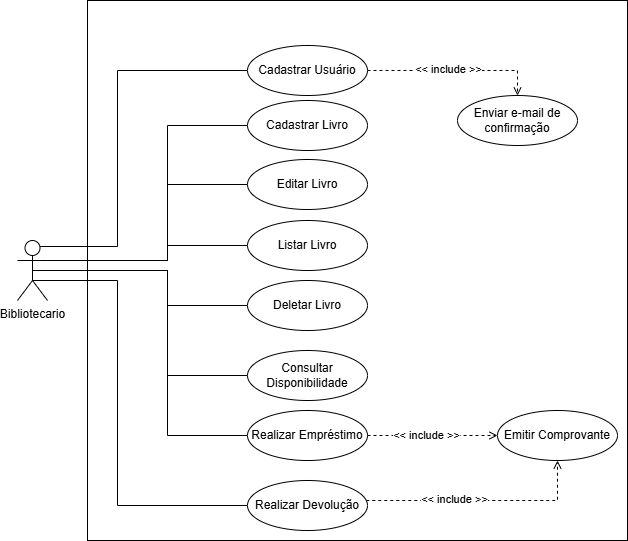

The diagram above was exported from draw.io. Its source (the exported page's mxGraphModel, read from the mxfile embedded in the PNG):
<mxGraphModel dx="2253" dy="751" grid="1" gridSize="10" guides="1" tooltips="1" connect="1" arrows="1" fold="1" page="1" pageScale="1" pageWidth="827" pageHeight="1169" math="0" shadow="0">
  <root>
    <mxCell id="0" />
    <mxCell id="1" parent="0" />
    <mxCell id="xQBhhkXORlxdgsrn-lzs-17" value="" style="whiteSpace=wrap;html=1;aspect=fixed;" parent="1" vertex="1">
      <mxGeometry x="-710" y="150" width="540" height="540" as="geometry" />
    </mxCell>
    <mxCell id="xQBhhkXORlxdgsrn-lzs-23" style="edgeStyle=orthogonalEdgeStyle;rounded=0;orthogonalLoop=1;jettySize=auto;html=1;entryX=0;entryY=0.5;entryDx=0;entryDy=0;strokeColor=default;startArrow=none;startFill=0;endArrow=none;curved=0;shadow=0;flowAnimation=0;exitX=0.75;exitY=0.1;exitDx=0;exitDy=0;exitPerimeter=0;" parent="1" source="xQBhhkXORlxdgsrn-lzs-18" target="xQBhhkXORlxdgsrn-lzs-19" edge="1">
      <mxGeometry relative="1" as="geometry">
        <mxPoint x="-720" y="390" as="sourcePoint" />
        <Array as="points">
          <mxPoint x="-680" y="396" />
          <mxPoint x="-680" y="220" />
        </Array>
      </mxGeometry>
    </mxCell>
    <mxCell id="xQBhhkXORlxdgsrn-lzs-29" style="edgeStyle=orthogonalEdgeStyle;rounded=0;orthogonalLoop=1;jettySize=auto;html=1;exitX=1;exitY=0.3333333333333333;exitDx=0;exitDy=0;exitPerimeter=0;entryX=0;entryY=0.5;entryDx=0;entryDy=0;endArrow=none;startFill=0;" parent="1" source="xQBhhkXORlxdgsrn-lzs-18" target="xQBhhkXORlxdgsrn-lzs-20" edge="1">
      <mxGeometry relative="1" as="geometry">
        <Array as="points">
          <mxPoint x="-630" y="410" />
          <mxPoint x="-630" y="275" />
        </Array>
      </mxGeometry>
    </mxCell>
    <mxCell id="xQBhhkXORlxdgsrn-lzs-30" style="edgeStyle=orthogonalEdgeStyle;rounded=0;orthogonalLoop=1;jettySize=auto;html=1;entryX=0;entryY=0.5;entryDx=0;entryDy=0;exitX=0.5;exitY=0.5;exitDx=0;exitDy=0;exitPerimeter=0;endArrow=none;startFill=0;" parent="1" source="xQBhhkXORlxdgsrn-lzs-18" target="xQBhhkXORlxdgsrn-lzs-21" edge="1">
      <mxGeometry relative="1" as="geometry">
        <Array as="points">
          <mxPoint x="-630" y="420" />
          <mxPoint x="-630" y="585" />
        </Array>
      </mxGeometry>
    </mxCell>
    <mxCell id="xQBhhkXORlxdgsrn-lzs-31" style="edgeStyle=orthogonalEdgeStyle;rounded=0;orthogonalLoop=1;jettySize=auto;html=1;exitX=0.5;exitY=0.5;exitDx=0;exitDy=0;exitPerimeter=0;endArrow=none;startFill=0;" parent="1" target="xQBhhkXORlxdgsrn-lzs-22" edge="1">
      <mxGeometry relative="1" as="geometry">
        <mxPoint x="-765" y="420" as="sourcePoint" />
        <mxPoint x="-500" y="605" as="targetPoint" />
        <Array as="points">
          <mxPoint x="-765" y="430" />
          <mxPoint x="-680" y="430" />
          <mxPoint x="-680" y="655" />
        </Array>
      </mxGeometry>
    </mxCell>
    <mxCell id="xQBhhkXORlxdgsrn-lzs-50" style="edgeStyle=orthogonalEdgeStyle;rounded=0;orthogonalLoop=1;jettySize=auto;html=1;exitX=1;exitY=0.3333333333333333;exitDx=0;exitDy=0;exitPerimeter=0;entryX=0;entryY=0.5;entryDx=0;entryDy=0;endArrow=none;startFill=0;" parent="1" source="xQBhhkXORlxdgsrn-lzs-18" target="xQBhhkXORlxdgsrn-lzs-48" edge="1">
      <mxGeometry relative="1" as="geometry">
        <Array as="points">
          <mxPoint x="-630" y="410" />
          <mxPoint x="-630" y="334" />
        </Array>
      </mxGeometry>
    </mxCell>
    <mxCell id="xQBhhkXORlxdgsrn-lzs-51" style="edgeStyle=orthogonalEdgeStyle;rounded=0;orthogonalLoop=1;jettySize=auto;html=1;endArrow=none;startFill=0;" parent="1" source="xQBhhkXORlxdgsrn-lzs-18" target="xQBhhkXORlxdgsrn-lzs-49" edge="1">
      <mxGeometry relative="1" as="geometry">
        <Array as="points">
          <mxPoint x="-630" y="420" />
          <mxPoint x="-630" y="455" />
        </Array>
      </mxGeometry>
    </mxCell>
    <mxCell id="6i5COXpW8cuyLq5w-r1R-2" style="edgeStyle=orthogonalEdgeStyle;rounded=0;orthogonalLoop=1;jettySize=auto;html=1;endArrow=none;startFill=0;" parent="1" source="xQBhhkXORlxdgsrn-lzs-18" target="6i5COXpW8cuyLq5w-r1R-1" edge="1">
      <mxGeometry relative="1" as="geometry">
        <Array as="points">
          <mxPoint x="-630" y="410" />
          <mxPoint x="-630" y="395" />
        </Array>
      </mxGeometry>
    </mxCell>
    <mxCell id="6i5COXpW8cuyLq5w-r1R-4" style="edgeStyle=orthogonalEdgeStyle;rounded=0;orthogonalLoop=1;jettySize=auto;html=1;entryX=0;entryY=0.5;entryDx=0;entryDy=0;endArrow=none;startFill=0;" parent="1" source="xQBhhkXORlxdgsrn-lzs-18" target="6i5COXpW8cuyLq5w-r1R-3" edge="1">
      <mxGeometry relative="1" as="geometry">
        <Array as="points">
          <mxPoint x="-630" y="420" />
          <mxPoint x="-630" y="525" />
        </Array>
      </mxGeometry>
    </mxCell>
    <mxCell id="xQBhhkXORlxdgsrn-lzs-18" value="Bibliotecario" style="shape=umlActor;verticalLabelPosition=bottom;verticalAlign=top;html=1;outlineConnect=0;" parent="1" vertex="1">
      <mxGeometry x="-780" y="390" width="30" height="60" as="geometry" />
    </mxCell>
    <mxCell id="xQBhhkXORlxdgsrn-lzs-46" style="edgeStyle=orthogonalEdgeStyle;rounded=0;orthogonalLoop=1;jettySize=auto;html=1;entryX=0.5;entryY=0;entryDx=0;entryDy=0;endArrow=open;startFill=0;endFill=0;dashed=1;" parent="1" source="xQBhhkXORlxdgsrn-lzs-19" target="xQBhhkXORlxdgsrn-lzs-45" edge="1">
      <mxGeometry relative="1" as="geometry" />
    </mxCell>
    <mxCell id="xQBhhkXORlxdgsrn-lzs-19" value="Cadastrar Usuário" style="ellipse;whiteSpace=wrap;html=1;" parent="1" vertex="1">
      <mxGeometry x="-550" y="195" width="120" height="50" as="geometry" />
    </mxCell>
    <mxCell id="xQBhhkXORlxdgsrn-lzs-20" value="Cadastrar Livro" style="ellipse;whiteSpace=wrap;html=1;" parent="1" vertex="1">
      <mxGeometry x="-550" y="250" width="120" height="50" as="geometry" />
    </mxCell>
    <mxCell id="xQBhhkXORlxdgsrn-lzs-41" style="edgeStyle=orthogonalEdgeStyle;rounded=0;orthogonalLoop=1;jettySize=auto;html=1;entryX=0;entryY=0.5;entryDx=0;entryDy=0;dashed=1;endArrow=open;endFill=0;exitX=1;exitY=0.5;exitDx=0;exitDy=0;" parent="1" source="xQBhhkXORlxdgsrn-lzs-21" target="xQBhhkXORlxdgsrn-lzs-39" edge="1">
      <mxGeometry relative="1" as="geometry">
        <Array as="points">
          <mxPoint x="-350" y="585" />
          <mxPoint x="-350" y="585" />
        </Array>
      </mxGeometry>
    </mxCell>
    <mxCell id="xQBhhkXORlxdgsrn-lzs-43" value="&amp;lt;&amp;lt; include &amp;gt;&amp;gt;" style="edgeLabel;html=1;align=center;verticalAlign=middle;resizable=0;points=[];" parent="xQBhhkXORlxdgsrn-lzs-41" vertex="1" connectable="0">
      <mxGeometry x="-0.1429" y="3" relative="1" as="geometry">
        <mxPoint x="2" y="2" as="offset" />
      </mxGeometry>
    </mxCell>
    <mxCell id="xQBhhkXORlxdgsrn-lzs-21" value="Realizar Empréstimo" style="ellipse;whiteSpace=wrap;html=1;" parent="1" vertex="1">
      <mxGeometry x="-550" y="560" width="120" height="50" as="geometry" />
    </mxCell>
    <mxCell id="xQBhhkXORlxdgsrn-lzs-42" style="edgeStyle=orthogonalEdgeStyle;rounded=0;orthogonalLoop=1;jettySize=auto;html=1;dashed=1;endArrow=open;endFill=0;entryX=0.5;entryY=1;entryDx=0;entryDy=0;" parent="1" source="xQBhhkXORlxdgsrn-lzs-22" target="xQBhhkXORlxdgsrn-lzs-39" edge="1">
      <mxGeometry relative="1" as="geometry">
        <Array as="points">
          <mxPoint x="-240" y="650" />
        </Array>
      </mxGeometry>
    </mxCell>
    <mxCell id="xQBhhkXORlxdgsrn-lzs-22" value="Realizar Devolução" style="ellipse;whiteSpace=wrap;html=1;" parent="1" vertex="1">
      <mxGeometry x="-550" y="630" width="120" height="50" as="geometry" />
    </mxCell>
    <mxCell id="xQBhhkXORlxdgsrn-lzs-39" value="Emitir Comprovante" style="ellipse;whiteSpace=wrap;html=1;" parent="1" vertex="1">
      <mxGeometry x="-300" y="560" width="120" height="50" as="geometry" />
    </mxCell>
    <mxCell id="xQBhhkXORlxdgsrn-lzs-44" value="&amp;lt;&amp;lt; include &amp;gt;&amp;gt;" style="edgeLabel;html=1;align=center;verticalAlign=middle;resizable=0;points=[];" parent="1" vertex="1" connectable="0">
      <mxGeometry x="-370" y="685" as="geometry">
        <mxPoint x="26" y="-37" as="offset" />
      </mxGeometry>
    </mxCell>
    <mxCell id="xQBhhkXORlxdgsrn-lzs-45" value="Enviar e-mail de&lt;div&gt;confirmação&lt;/div&gt;" style="ellipse;whiteSpace=wrap;html=1;" parent="1" vertex="1">
      <mxGeometry x="-340" y="245" width="120" height="50" as="geometry" />
    </mxCell>
    <mxCell id="xQBhhkXORlxdgsrn-lzs-47" value="&amp;lt;&amp;lt; include &amp;gt;&amp;gt;" style="edgeLabel;html=1;align=center;verticalAlign=middle;resizable=0;points=[];" parent="1" vertex="1" connectable="0">
      <mxGeometry x="-350" y="218" as="geometry" />
    </mxCell>
    <mxCell id="xQBhhkXORlxdgsrn-lzs-48" value="Editar Livro" style="ellipse;whiteSpace=wrap;html=1;" parent="1" vertex="1">
      <mxGeometry x="-550" y="309" width="120" height="50" as="geometry" />
    </mxCell>
    <mxCell id="xQBhhkXORlxdgsrn-lzs-49" value="Deletar Livro" style="ellipse;whiteSpace=wrap;html=1;" parent="1" vertex="1">
      <mxGeometry x="-550" y="430" width="120" height="50" as="geometry" />
    </mxCell>
    <mxCell id="6i5COXpW8cuyLq5w-r1R-1" value="Listar Livro" style="ellipse;whiteSpace=wrap;html=1;" parent="1" vertex="1">
      <mxGeometry x="-550" y="370" width="120" height="50" as="geometry" />
    </mxCell>
    <mxCell id="6i5COXpW8cuyLq5w-r1R-3" value="Consultar Disponibilidade" style="ellipse;whiteSpace=wrap;html=1;" parent="1" vertex="1">
      <mxGeometry x="-550" y="500" width="120" height="50" as="geometry" />
    </mxCell>
  </root>
</mxGraphModel>